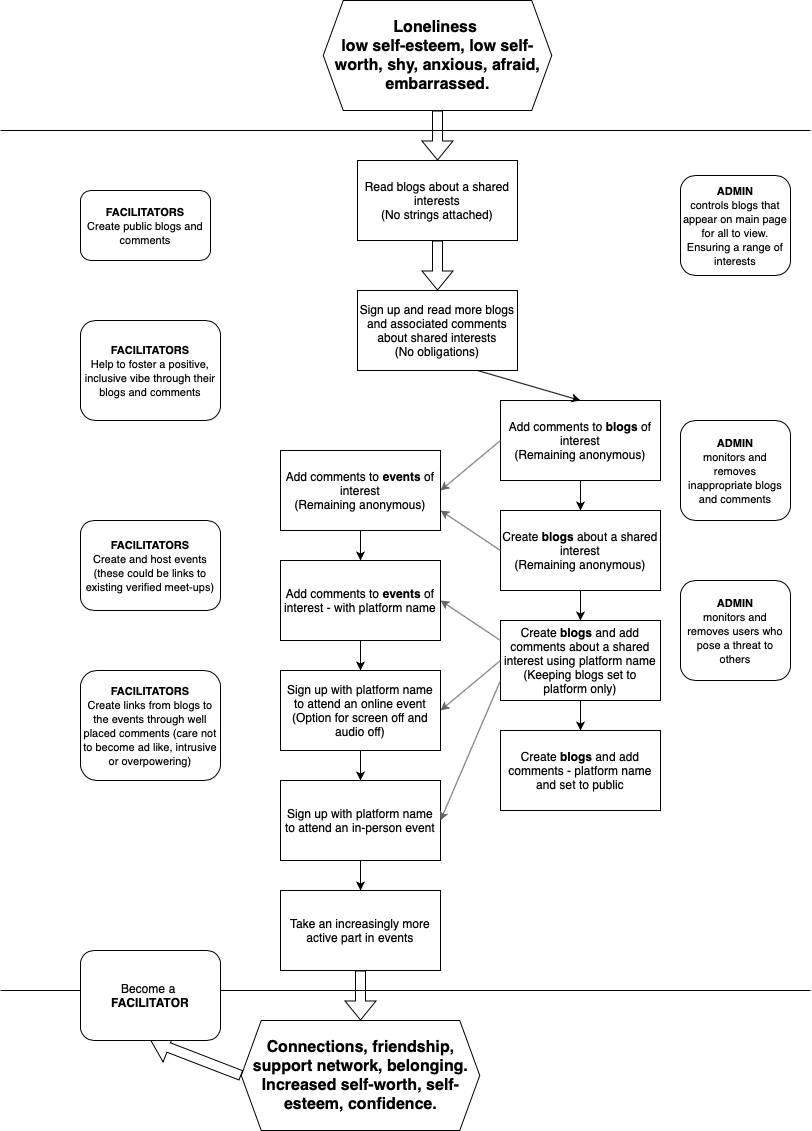

The diagram above was exported from draw.io. Its source (the exported page's mxGraphModel, read from the mxfile embedded in the PNG):
<mxGraphModel dx="810" dy="515" grid="1" gridSize="10" guides="1" tooltips="1" connect="1" arrows="1" fold="1" page="1" pageScale="1" pageWidth="827" pageHeight="1169" math="0" shadow="0">
  <root>
    <mxCell id="WIyWlLk6GJQsqaUBKTNV-0" />
    <mxCell id="WIyWlLk6GJQsqaUBKTNV-1" parent="WIyWlLk6GJQsqaUBKTNV-0" />
    <mxCell id="ArqWa8hbuIhNKFvmbC9v-1" value="" style="endArrow=none;html=1;rounded=0;" edge="1" parent="WIyWlLk6GJQsqaUBKTNV-1">
      <mxGeometry width="50" height="50" relative="1" as="geometry">
        <mxPoint y="150" as="sourcePoint" />
        <mxPoint x="810" y="150" as="targetPoint" />
      </mxGeometry>
    </mxCell>
    <mxCell id="ArqWa8hbuIhNKFvmbC9v-2" value="" style="endArrow=none;html=1;rounded=0;" edge="1" parent="WIyWlLk6GJQsqaUBKTNV-1">
      <mxGeometry width="50" height="50" relative="1" as="geometry">
        <mxPoint y="1010" as="sourcePoint" />
        <mxPoint x="810" y="1010" as="targetPoint" />
      </mxGeometry>
    </mxCell>
    <mxCell id="ArqWa8hbuIhNKFvmbC9v-3" value="&lt;font style=&quot;font-size: 16px;&quot;&gt;&lt;b&gt;Loneliness &lt;br&gt;low self-esteem, low self-worth, shy, anxious, afraid, embarrassed.&lt;/b&gt;&lt;/font&gt;" style="shape=hexagon;perimeter=hexagonPerimeter2;whiteSpace=wrap;html=1;fixedSize=1;" vertex="1" parent="WIyWlLk6GJQsqaUBKTNV-1">
      <mxGeometry x="322.75" y="20" width="228.5" height="110" as="geometry" />
    </mxCell>
    <mxCell id="ArqWa8hbuIhNKFvmbC9v-5" value="Read blogs about a shared interests&lt;br&gt;(No strings attached)" style="rounded=0;whiteSpace=wrap;html=1;" vertex="1" parent="WIyWlLk6GJQsqaUBKTNV-1">
      <mxGeometry x="357" y="180" width="160" height="80" as="geometry" />
    </mxCell>
    <mxCell id="ArqWa8hbuIhNKFvmbC9v-6" value="&lt;font style=&quot;font-size: 11px;&quot;&gt;&lt;b&gt;ADMIN&lt;/b&gt;&lt;br&gt;monitors and removes inappropriate blogs and comments&lt;/font&gt;" style="rounded=1;whiteSpace=wrap;html=1;" vertex="1" parent="WIyWlLk6GJQsqaUBKTNV-1">
      <mxGeometry x="680" y="440" width="110" height="100" as="geometry" />
    </mxCell>
    <mxCell id="ArqWa8hbuIhNKFvmbC9v-7" value="&lt;b&gt;&lt;font style=&quot;font-size: 11px;&quot;&gt;FACILITATORS&lt;/font&gt;&lt;/b&gt;&lt;br&gt;&lt;font style=&quot;font-size: 11px;&quot;&gt;Create public blogs and comments&lt;/font&gt;" style="rounded=1;whiteSpace=wrap;html=1;" vertex="1" parent="WIyWlLk6GJQsqaUBKTNV-1">
      <mxGeometry x="80" y="210" width="130" height="70" as="geometry" />
    </mxCell>
    <mxCell id="ArqWa8hbuIhNKFvmbC9v-9" value="Sign up and read more blogs and associated comments about shared interests&lt;br&gt;(No obligations)" style="rounded=0;whiteSpace=wrap;html=1;" vertex="1" parent="WIyWlLk6GJQsqaUBKTNV-1">
      <mxGeometry x="357" y="310" width="160" height="80" as="geometry" />
    </mxCell>
    <mxCell id="ArqWa8hbuIhNKFvmbC9v-10" value="Add comments to &lt;b&gt;blogs&lt;/b&gt; of interest&lt;br&gt;(Remaining anonymous)" style="rounded=0;whiteSpace=wrap;html=1;" vertex="1" parent="WIyWlLk6GJQsqaUBKTNV-1">
      <mxGeometry x="500" y="420" width="160" height="80" as="geometry" />
    </mxCell>
    <mxCell id="ArqWa8hbuIhNKFvmbC9v-11" value="Create &lt;b&gt;blogs&lt;/b&gt; about a shared interest&lt;br&gt;(Remaining anonymous)" style="rounded=0;whiteSpace=wrap;html=1;" vertex="1" parent="WIyWlLk6GJQsqaUBKTNV-1">
      <mxGeometry x="500" y="530" width="160" height="80" as="geometry" />
    </mxCell>
    <mxCell id="ArqWa8hbuIhNKFvmbC9v-13" value="Create &lt;b&gt;blogs&lt;/b&gt; and add comments about a shared interest using platform name&lt;br&gt;(Keeping blogs set to platform only)" style="rounded=0;whiteSpace=wrap;html=1;" vertex="1" parent="WIyWlLk6GJQsqaUBKTNV-1">
      <mxGeometry x="500" y="640" width="160" height="80" as="geometry" />
    </mxCell>
    <mxCell id="ArqWa8hbuIhNKFvmbC9v-14" value="Create &lt;b&gt;blogs&lt;/b&gt; and add comments - platform name and set to public" style="rounded=0;whiteSpace=wrap;html=1;" vertex="1" parent="WIyWlLk6GJQsqaUBKTNV-1">
      <mxGeometry x="500" y="750" width="160" height="80" as="geometry" />
    </mxCell>
    <mxCell id="ArqWa8hbuIhNKFvmbC9v-15" value="Add comments to &lt;b&gt;events&lt;/b&gt; of interest&lt;br&gt;(Remaining anonymous)" style="rounded=0;whiteSpace=wrap;html=1;" vertex="1" parent="WIyWlLk6GJQsqaUBKTNV-1">
      <mxGeometry x="280" y="470" width="160" height="80" as="geometry" />
    </mxCell>
    <mxCell id="ArqWa8hbuIhNKFvmbC9v-16" value="Add comments to &lt;b&gt;events&lt;/b&gt; of interest - with platform name" style="rounded=0;whiteSpace=wrap;html=1;" vertex="1" parent="WIyWlLk6GJQsqaUBKTNV-1">
      <mxGeometry x="280" y="580" width="160" height="80" as="geometry" />
    </mxCell>
    <mxCell id="ArqWa8hbuIhNKFvmbC9v-17" value="Sign up with platform name to attend an online event&lt;br&gt;(Option for screen off and audio off)" style="rounded=0;whiteSpace=wrap;html=1;" vertex="1" parent="WIyWlLk6GJQsqaUBKTNV-1">
      <mxGeometry x="280" y="690" width="160" height="80" as="geometry" />
    </mxCell>
    <mxCell id="ArqWa8hbuIhNKFvmbC9v-18" value="Sign up with platform name to attend an in-person event" style="rounded=0;whiteSpace=wrap;html=1;" vertex="1" parent="WIyWlLk6GJQsqaUBKTNV-1">
      <mxGeometry x="280" y="800" width="160" height="80" as="geometry" />
    </mxCell>
    <mxCell id="ArqWa8hbuIhNKFvmbC9v-19" value="&lt;font style=&quot;font-size: 16px;&quot;&gt;&lt;b&gt;Connections, friendship, support network, belonging. Increased self-worth, self-esteem, confidence.&lt;/b&gt;&lt;/font&gt;" style="shape=hexagon;perimeter=hexagonPerimeter2;whiteSpace=wrap;html=1;fixedSize=1;" vertex="1" parent="WIyWlLk6GJQsqaUBKTNV-1">
      <mxGeometry x="240.75" y="1040" width="238.5" height="110" as="geometry" />
    </mxCell>
    <mxCell id="ArqWa8hbuIhNKFvmbC9v-20" value="Take an increasingly more active part in events" style="rounded=0;whiteSpace=wrap;html=1;" vertex="1" parent="WIyWlLk6GJQsqaUBKTNV-1">
      <mxGeometry x="280" y="910" width="160" height="80" as="geometry" />
    </mxCell>
    <mxCell id="ArqWa8hbuIhNKFvmbC9v-21" value="" style="shape=flexArrow;endArrow=classic;html=1;rounded=0;exitX=0.5;exitY=1;exitDx=0;exitDy=0;entryX=0.5;entryY=0;entryDx=0;entryDy=0;" edge="1" parent="WIyWlLk6GJQsqaUBKTNV-1" source="ArqWa8hbuIhNKFvmbC9v-3" target="ArqWa8hbuIhNKFvmbC9v-5">
      <mxGeometry width="50" height="50" relative="1" as="geometry">
        <mxPoint x="150" y="130" as="sourcePoint" />
        <mxPoint x="200" y="80" as="targetPoint" />
      </mxGeometry>
    </mxCell>
    <mxCell id="ArqWa8hbuIhNKFvmbC9v-22" value="" style="shape=flexArrow;endArrow=classic;html=1;rounded=0;exitX=0.5;exitY=1;exitDx=0;exitDy=0;" edge="1" parent="WIyWlLk6GJQsqaUBKTNV-1" source="ArqWa8hbuIhNKFvmbC9v-5" target="ArqWa8hbuIhNKFvmbC9v-9">
      <mxGeometry width="50" height="50" relative="1" as="geometry">
        <mxPoint x="70" y="400" as="sourcePoint" />
        <mxPoint x="120" y="350" as="targetPoint" />
      </mxGeometry>
    </mxCell>
    <mxCell id="ArqWa8hbuIhNKFvmbC9v-23" value="" style="endArrow=classic;html=1;rounded=0;exitX=0.75;exitY=1;exitDx=0;exitDy=0;entryX=0.5;entryY=0;entryDx=0;entryDy=0;" edge="1" parent="WIyWlLk6GJQsqaUBKTNV-1" source="ArqWa8hbuIhNKFvmbC9v-9" target="ArqWa8hbuIhNKFvmbC9v-10">
      <mxGeometry width="50" height="50" relative="1" as="geometry">
        <mxPoint x="610" y="350" as="sourcePoint" />
        <mxPoint x="660" y="300" as="targetPoint" />
      </mxGeometry>
    </mxCell>
    <mxCell id="ArqWa8hbuIhNKFvmbC9v-24" value="" style="endArrow=classic;html=1;rounded=0;exitX=0.5;exitY=1;exitDx=0;exitDy=0;" edge="1" parent="WIyWlLk6GJQsqaUBKTNV-1" source="ArqWa8hbuIhNKFvmbC9v-10" target="ArqWa8hbuIhNKFvmbC9v-11">
      <mxGeometry width="50" height="50" relative="1" as="geometry">
        <mxPoint x="660" y="510" as="sourcePoint" />
        <mxPoint x="730.7106781186548" y="460" as="targetPoint" />
      </mxGeometry>
    </mxCell>
    <mxCell id="ArqWa8hbuIhNKFvmbC9v-25" value="" style="endArrow=classic;html=1;rounded=0;exitX=0.5;exitY=1;exitDx=0;exitDy=0;entryX=0.5;entryY=0;entryDx=0;entryDy=0;" edge="1" parent="WIyWlLk6GJQsqaUBKTNV-1" source="ArqWa8hbuIhNKFvmbC9v-11" target="ArqWa8hbuIhNKFvmbC9v-13">
      <mxGeometry width="50" height="50" relative="1" as="geometry">
        <mxPoint x="710" y="540" as="sourcePoint" />
        <mxPoint x="760" y="490" as="targetPoint" />
      </mxGeometry>
    </mxCell>
    <mxCell id="ArqWa8hbuIhNKFvmbC9v-26" value="" style="endArrow=classic;html=1;rounded=0;exitX=0.5;exitY=1;exitDx=0;exitDy=0;entryX=0.5;entryY=0;entryDx=0;entryDy=0;" edge="1" parent="WIyWlLk6GJQsqaUBKTNV-1" source="ArqWa8hbuIhNKFvmbC9v-13" target="ArqWa8hbuIhNKFvmbC9v-14">
      <mxGeometry width="50" height="50" relative="1" as="geometry">
        <mxPoint x="700" y="690" as="sourcePoint" />
        <mxPoint x="750" y="640" as="targetPoint" />
      </mxGeometry>
    </mxCell>
    <mxCell id="ArqWa8hbuIhNKFvmbC9v-27" value="" style="endArrow=classic;html=1;rounded=0;exitX=0.5;exitY=1;exitDx=0;exitDy=0;" edge="1" parent="WIyWlLk6GJQsqaUBKTNV-1" source="ArqWa8hbuIhNKFvmbC9v-15" target="ArqWa8hbuIhNKFvmbC9v-16">
      <mxGeometry width="50" height="50" relative="1" as="geometry">
        <mxPoint x="120" y="660" as="sourcePoint" />
        <mxPoint x="170" y="610" as="targetPoint" />
      </mxGeometry>
    </mxCell>
    <mxCell id="ArqWa8hbuIhNKFvmbC9v-28" value="" style="endArrow=classic;html=1;rounded=0;exitX=0.5;exitY=1;exitDx=0;exitDy=0;entryX=0.5;entryY=0;entryDx=0;entryDy=0;" edge="1" parent="WIyWlLk6GJQsqaUBKTNV-1" source="ArqWa8hbuIhNKFvmbC9v-16" target="ArqWa8hbuIhNKFvmbC9v-17">
      <mxGeometry width="50" height="50" relative="1" as="geometry">
        <mxPoint x="90" y="720" as="sourcePoint" />
        <mxPoint x="140" y="670" as="targetPoint" />
      </mxGeometry>
    </mxCell>
    <mxCell id="ArqWa8hbuIhNKFvmbC9v-29" value="" style="endArrow=classic;html=1;rounded=0;exitX=0.5;exitY=1;exitDx=0;exitDy=0;entryX=0.5;entryY=0;entryDx=0;entryDy=0;" edge="1" parent="WIyWlLk6GJQsqaUBKTNV-1" source="ArqWa8hbuIhNKFvmbC9v-17" target="ArqWa8hbuIhNKFvmbC9v-18">
      <mxGeometry width="50" height="50" relative="1" as="geometry">
        <mxPoint x="140" y="790" as="sourcePoint" />
        <mxPoint x="190" y="740" as="targetPoint" />
      </mxGeometry>
    </mxCell>
    <mxCell id="ArqWa8hbuIhNKFvmbC9v-30" value="" style="endArrow=classic;html=1;rounded=0;exitX=0.5;exitY=1;exitDx=0;exitDy=0;entryX=0.5;entryY=0;entryDx=0;entryDy=0;" edge="1" parent="WIyWlLk6GJQsqaUBKTNV-1" source="ArqWa8hbuIhNKFvmbC9v-18" target="ArqWa8hbuIhNKFvmbC9v-20">
      <mxGeometry width="50" height="50" relative="1" as="geometry">
        <mxPoint x="100" y="920" as="sourcePoint" />
        <mxPoint x="150" y="870" as="targetPoint" />
      </mxGeometry>
    </mxCell>
    <mxCell id="ArqWa8hbuIhNKFvmbC9v-31" value="" style="shape=flexArrow;endArrow=classic;html=1;rounded=0;exitX=0.5;exitY=1;exitDx=0;exitDy=0;entryX=0.5;entryY=0;entryDx=0;entryDy=0;" edge="1" parent="WIyWlLk6GJQsqaUBKTNV-1" source="ArqWa8hbuIhNKFvmbC9v-20" target="ArqWa8hbuIhNKFvmbC9v-19">
      <mxGeometry width="50" height="50" relative="1" as="geometry">
        <mxPoint x="580" y="940" as="sourcePoint" />
        <mxPoint x="630" y="890" as="targetPoint" />
      </mxGeometry>
    </mxCell>
    <mxCell id="ArqWa8hbuIhNKFvmbC9v-36" value="" style="endArrow=classic;html=1;rounded=0;exitX=0;exitY=0.5;exitDx=0;exitDy=0;entryX=1;entryY=0.5;entryDx=0;entryDy=0;strokeColor=#666666;" edge="1" parent="WIyWlLk6GJQsqaUBKTNV-1" source="ArqWa8hbuIhNKFvmbC9v-10" target="ArqWa8hbuIhNKFvmbC9v-15">
      <mxGeometry width="50" height="50" relative="1" as="geometry">
        <mxPoint x="780" y="470" as="sourcePoint" />
        <mxPoint x="830" y="420" as="targetPoint" />
      </mxGeometry>
    </mxCell>
    <mxCell id="ArqWa8hbuIhNKFvmbC9v-37" value="" style="endArrow=classic;html=1;rounded=0;exitX=0;exitY=0.5;exitDx=0;exitDy=0;entryX=1;entryY=0.75;entryDx=0;entryDy=0;strokeColor=#666666;" edge="1" parent="WIyWlLk6GJQsqaUBKTNV-1" source="ArqWa8hbuIhNKFvmbC9v-11" target="ArqWa8hbuIhNKFvmbC9v-15">
      <mxGeometry width="50" height="50" relative="1" as="geometry">
        <mxPoint x="510" y="470" as="sourcePoint" />
        <mxPoint x="450" y="520" as="targetPoint" />
        <Array as="points" />
      </mxGeometry>
    </mxCell>
    <mxCell id="ArqWa8hbuIhNKFvmbC9v-38" value="" style="endArrow=classic;html=1;rounded=0;exitX=0;exitY=0.25;exitDx=0;exitDy=0;entryX=1;entryY=0.5;entryDx=0;entryDy=0;strokeColor=#666666;" edge="1" parent="WIyWlLk6GJQsqaUBKTNV-1" source="ArqWa8hbuIhNKFvmbC9v-13" target="ArqWa8hbuIhNKFvmbC9v-16">
      <mxGeometry width="50" height="50" relative="1" as="geometry">
        <mxPoint x="520" y="480" as="sourcePoint" />
        <mxPoint x="460" y="530" as="targetPoint" />
      </mxGeometry>
    </mxCell>
    <mxCell id="ArqWa8hbuIhNKFvmbC9v-39" value="" style="endArrow=classic;html=1;rounded=0;exitX=0;exitY=0.5;exitDx=0;exitDy=0;entryX=1;entryY=0.5;entryDx=0;entryDy=0;strokeColor=#666666;" edge="1" parent="WIyWlLk6GJQsqaUBKTNV-1" source="ArqWa8hbuIhNKFvmbC9v-13" target="ArqWa8hbuIhNKFvmbC9v-17">
      <mxGeometry width="50" height="50" relative="1" as="geometry">
        <mxPoint x="530" y="490" as="sourcePoint" />
        <mxPoint x="470" y="540" as="targetPoint" />
      </mxGeometry>
    </mxCell>
    <mxCell id="ArqWa8hbuIhNKFvmbC9v-40" value="" style="endArrow=classic;html=1;rounded=0;exitX=0;exitY=0.75;exitDx=0;exitDy=0;entryX=1;entryY=0.5;entryDx=0;entryDy=0;strokeColor=#666666;" edge="1" parent="WIyWlLk6GJQsqaUBKTNV-1" source="ArqWa8hbuIhNKFvmbC9v-13" target="ArqWa8hbuIhNKFvmbC9v-18">
      <mxGeometry width="50" height="50" relative="1" as="geometry">
        <mxPoint x="540" y="500" as="sourcePoint" />
        <mxPoint x="480" y="550" as="targetPoint" />
      </mxGeometry>
    </mxCell>
    <mxCell id="ArqWa8hbuIhNKFvmbC9v-41" value="&lt;font style=&quot;font-size: 11px;&quot;&gt;&lt;b&gt;ADMIN&lt;/b&gt;&lt;br&gt;controls blogs that appear on main page for all to view. Ensuring a range of interests&lt;/font&gt;" style="rounded=1;whiteSpace=wrap;html=1;" vertex="1" parent="WIyWlLk6GJQsqaUBKTNV-1">
      <mxGeometry x="680" y="195" width="110" height="100" as="geometry" />
    </mxCell>
    <mxCell id="ArqWa8hbuIhNKFvmbC9v-42" value="&lt;font style=&quot;font-size: 11px;&quot;&gt;&lt;b&gt;ADMIN&lt;/b&gt;&lt;br&gt;monitors and removes users who pose a threat to others&lt;/font&gt;" style="rounded=1;whiteSpace=wrap;html=1;" vertex="1" parent="WIyWlLk6GJQsqaUBKTNV-1">
      <mxGeometry x="680" y="600" width="110" height="100" as="geometry" />
    </mxCell>
    <mxCell id="ArqWa8hbuIhNKFvmbC9v-43" value="" style="shape=flexArrow;endArrow=classic;html=1;rounded=0;exitX=0;exitY=0.5;exitDx=0;exitDy=0;entryX=0.5;entryY=1;entryDx=0;entryDy=0;" edge="1" parent="WIyWlLk6GJQsqaUBKTNV-1" source="ArqWa8hbuIhNKFvmbC9v-19" target="ArqWa8hbuIhNKFvmbC9v-49">
      <mxGeometry width="50" height="50" relative="1" as="geometry">
        <mxPoint x="210" y="1060" as="sourcePoint" />
        <mxPoint x="130" y="1060" as="targetPoint" />
      </mxGeometry>
    </mxCell>
    <mxCell id="ArqWa8hbuIhNKFvmbC9v-45" value="&lt;b&gt;&lt;font style=&quot;font-size: 11px;&quot;&gt;FACILITATORS&lt;/font&gt;&lt;/b&gt;&lt;br&gt;&lt;font style=&quot;font-size: 11px;&quot;&gt;Help to foster a positive, inclusive vibe through their blogs and comments&lt;/font&gt;" style="rounded=1;whiteSpace=wrap;html=1;" vertex="1" parent="WIyWlLk6GJQsqaUBKTNV-1">
      <mxGeometry x="80" y="340" width="140" height="100" as="geometry" />
    </mxCell>
    <mxCell id="ArqWa8hbuIhNKFvmbC9v-46" value="&lt;b&gt;&lt;font style=&quot;font-size: 11px;&quot;&gt;FACILITATORS&lt;/font&gt;&lt;/b&gt;&lt;br&gt;&lt;font style=&quot;font-size: 11px;&quot;&gt;Create and host events (these could be links to existing verified meet-ups)&lt;/font&gt;" style="rounded=1;whiteSpace=wrap;html=1;" vertex="1" parent="WIyWlLk6GJQsqaUBKTNV-1">
      <mxGeometry x="80" y="540" width="140" height="90" as="geometry" />
    </mxCell>
    <mxCell id="ArqWa8hbuIhNKFvmbC9v-47" value="&lt;b&gt;&lt;font style=&quot;font-size: 11px;&quot;&gt;FACILITATORS&lt;/font&gt;&lt;/b&gt;&lt;br&gt;&lt;font style=&quot;font-size: 11px;&quot;&gt;Create links from blogs to the events through well placed comments (care not to become ad like, intrusive or overpowering)&lt;/font&gt;" style="rounded=1;whiteSpace=wrap;html=1;" vertex="1" parent="WIyWlLk6GJQsqaUBKTNV-1">
      <mxGeometry x="80" y="690" width="140" height="110" as="geometry" />
    </mxCell>
    <mxCell id="ArqWa8hbuIhNKFvmbC9v-49" value="&lt;font style=&quot;font-size: 12px;&quot;&gt;Become a &lt;br&gt;&lt;b&gt;FACILITATOR&lt;/b&gt;&lt;/font&gt;" style="rounded=1;whiteSpace=wrap;html=1;" vertex="1" parent="WIyWlLk6GJQsqaUBKTNV-1">
      <mxGeometry x="80" y="970" width="140" height="90" as="geometry" />
    </mxCell>
  </root>
</mxGraphModel>